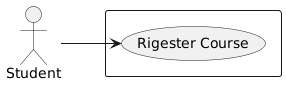

The diagram above was rendered by PlantUML. Its source (embedded in the PNG):
@startuml
left to right direction
actor Student
rectangle {
    (Rigester Course)
}
Student --> (Rigester Course)
@enduml